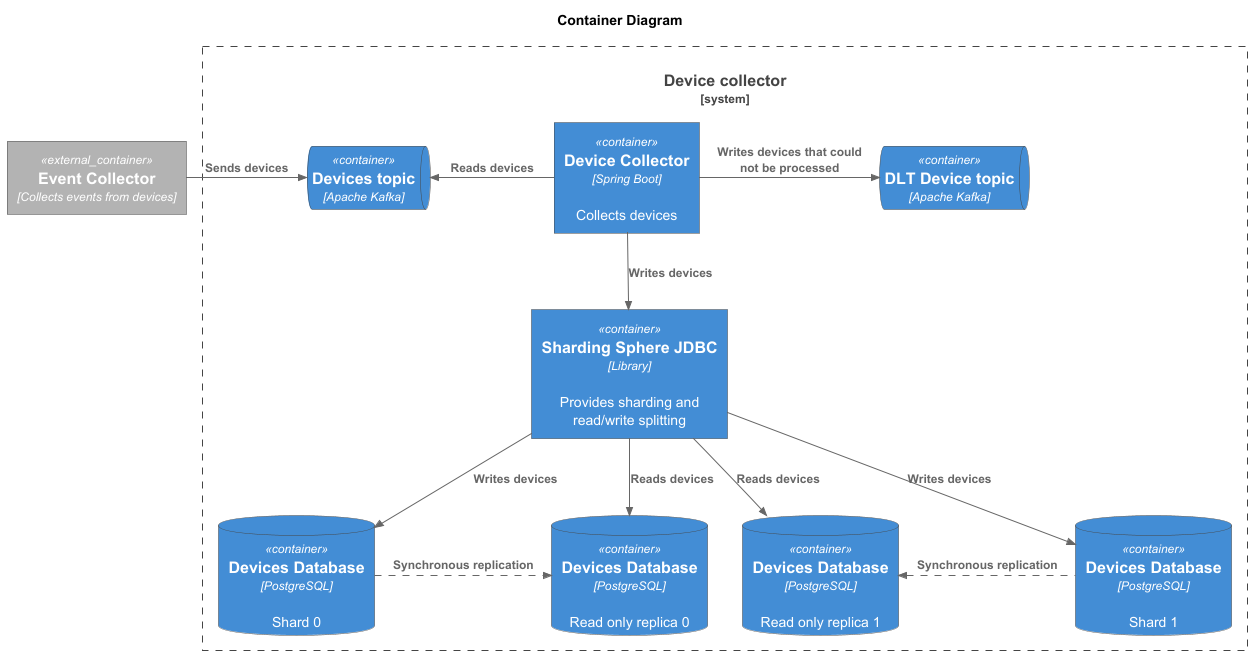

The diagram above was rendered by PlantUML. Its source (embedded in the PNG):
@startuml Context
!include https://raw.githubusercontent.com/plantuml-stdlib/C4-PlantUML/master/C4_Container.puml

title "Container Diagram"

' Styles
UpdateElementStyle("container", $borderColor="#444444")
UpdateElementStyle("external_container", $borderColor="#444444")

AddRelTag("dashed", $lineStyle = DashedLine())

System_Boundary(system, "Device collector") {

    ' Containers
    Container(device_collector, "Device Collector", "Spring Boot", "Collects devices")

    Container(sharding_sphere, "Sharding Sphere JDBC", "Library", "Provides sharding and read/write splitting")

    ContainerDb(device_db_shard_0, "Devices Database", "PostgreSQL", "Shard 0")
    ContainerDb(device_db_shard_1, "Devices Database", "PostgreSQL", "Shard 1")
    ContainerDb(device_db_replica_0, "Devices Database", "PostgreSQL", "Read only replica 0")
    ContainerDb(device_db_replica_1, "Devices Database", "PostgreSQL", "Read only replica 1")

    ContainerQueue(devices_topic, "Devices topic", "Apache Kafka")
    ContainerQueue(devices_dlt_topic, "DLT Device topic", "Apache Kafka")

}

' External containers
Container_Ext(event_collector, "Event Collector", "Collects events from devices")

Rel_R(event_collector, devices_topic, "Sends devices")
Rel_L(device_collector, devices_topic, "Reads devices")

Rel_R(device_collector, devices_dlt_topic, "Writes devices that could not be processed")
Rel_D(device_collector, sharding_sphere, "Writes devices")

Rel_D(sharding_sphere, device_db_shard_0, "Writes devices")
Rel_D(sharding_sphere, device_db_shard_1, "Writes devices")
Rel_D(sharding_sphere, device_db_replica_0, "Reads devices")
Rel_D(sharding_sphere, device_db_replica_1, "Reads devices")

Rel_R(device_db_shard_0, device_db_replica_0, "Synchronous replication", $tags="dashed")
Rel_L(device_db_shard_1, device_db_replica_1, "Synchronous replication", $tags="dashed")

@enduml